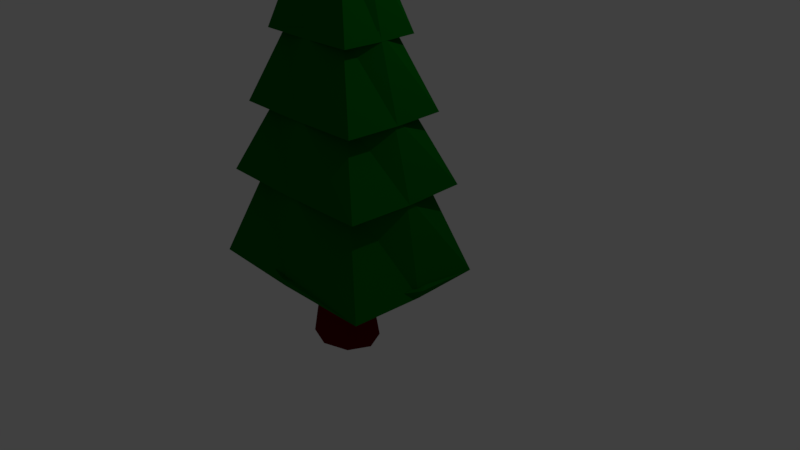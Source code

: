# Source: pohonn.blend  (saved by Blender 2.79.0; exported with 4.5.12 LTS)
import bpy
from mathutils import Matrix  # noqa: F401  (used for matrix-valued properties, if any)

bpy.ops.wm.read_factory_settings(use_empty=True)
scene = bpy.context.scene
scene.name = 'Scene'

# ---- collections
col_collection_1 = bpy.data.collections.new('Collection 1'); scene.collection.children.link(col_collection_1)

# ---- materials (node trees are filled in below, after node groups)
mat_material_002 = bpy.data.materials.new('Material.002')
mat_material_002.alpha_threshold = 0.0
mat_material_002.use_transparent_shadow = False
mat_material_002.diffuse_color = (0.1149, 0.001498, 0.00297, 1.0)
mat_material_002.roughness = 0.5
mat_material_001 = bpy.data.materials.new('Material.001')
mat_material_001.alpha_threshold = 0.0
mat_material_001.use_transparent_shadow = False
mat_material_001.diffuse_color = (0.0, 0.1376, 0.005559, 1.0)
mat_material_001.roughness = 0.5

# ---- material node trees

# ---- world
world_world = bpy.data.worlds.new('World'); scene.world = world_world
world_world.color = (0.05088, 0.05088, 0.05088)
world_world.use_sun_shadow = False
world_world.sun_shadow_jitter_overblur = 0.0
world_world.cycles.sampling_method = 'MANUAL'

# ---- cameras
cam_camera = bpy.data.cameras.new('Camera')
cam_camera.clip_end = 100.0
cam_camera.lens = 35.0
cam_camera.sensor_width = 32.0
cam_camera.sensor_height = 18.0
cam_camera.ortho_scale = 7.314
cam_camera.dof.focus_distance = 0.0
cam_camera.dof.aperture_fstop = 128.0

# ---- lights
light_lamp = bpy.data.lights.new('Lamp', 'POINT')
light_lamp.transmission_factor = 0.0
light_lamp.cutoff_distance = 30.0
light_lamp.energy = 100.0
light_lamp.shadow_buffer_clip_start = 1.001
light_lamp.shadow_soft_size = 0.1
light_lamp.shadow_maximum_resolution = 0.006
light_lamp.use_absolute_resolution = True

# ---- meshes
me_cylinder_001 = bpy.data.meshes.new('Cylinder.001')
me_cylinder_001.from_pydata([(0.0, 1.0, -1.0), (0.0, 1.0, 1.0), (0.7071, 0.7071, -1.0), (0.7071, 0.7071, 1.0), (1.0, -4.371e-08, -1.0), (1.0, -4.371e-08, 1.0), (0.7071, -0.7071, -1.0), (0.7071, -0.7071, 1.0), (-8.742e-08, -1.0, -1.0), (-8.742e-08, -1.0, 1.0), (-0.7071, -0.7071, -1.0), (-0.7071, -0.7071, 1.0), (-1.0, 1.192e-08, -1.0), (-1.0, 1.192e-08, 1.0), (-0.7071, 0.7071, -1.0), (-0.7071, 0.7071, 1.0), (-7.8e-09, 0.8504, -0.08174), (-7.8e-09, 0.8504, 0.4852), (0.6014, 0.6014, 0.4852), (0.6014, 0.6014, -0.08174), (0.8504, -3.606e-08, 0.4852), (0.8504, -3.606e-08, -0.08174), (0.6014, -0.6014, 0.4852), (0.6014, -0.6014, -0.08174), (-8.215e-08, -0.8504, 0.4852), (-8.215e-08, -0.8504, -0.08174), (-0.6014, -0.6014, 0.4852), (-0.6014, -0.6014, -0.08174), (-0.8504, 1.126e-08, 0.4852), (-0.8504, 1.126e-08, -0.08174), (-0.6014, 0.6014, 0.4852), (-0.6014, 0.6014, -0.08174)], [], [(17, 1, 3, 18), (18, 3, 5, 20), (20, 5, 7, 22), (22, 7, 9, 24), (24, 9, 11, 26), (26, 11, 13, 28), (3, 1, 15, 13, 11, 9, 7, 5), (28, 13, 15, 30), (30, 15, 1, 17), (0, 2, 4, 6, 8, 10, 12, 14), (14, 31, 16, 0), (31, 30, 17, 16), (12, 29, 31, 14), (29, 28, 30, 31), (10, 27, 29, 12), (27, 26, 28, 29), (8, 25, 27, 10), (25, 24, 26, 27), (6, 23, 25, 8), (23, 22, 24, 25), (4, 21, 23, 6), (21, 20, 22, 23), (2, 19, 21, 4), (19, 18, 20, 21), (0, 16, 19, 2), (16, 17, 18, 19)])
me_cylinder_001.materials.append(mat_material_002)
me_cylinder_001.use_remesh_preserve_volume = False
me_cylinder_001.use_remesh_preserve_attributes = False
me_cylinder_001.use_mirror_vertex_groups = False
me_cylinder_001.update()
me_cylinder = bpy.data.meshes.new('Cylinder')
me_cylinder.from_pydata([(7.431e-09, 1.0, -1.0), (-1.324e-08, 0.02107, 1.031), (0.9486, 0.7071, -1.0), (0.01999, 0.0149, 1.043), (1.342, -4.371e-08, -1.0), (0.02826, 1.451e-08, 1.043), (0.9486, -0.7071, -1.0), (0.01999, -0.0149, 1.043), (-1.099e-07, -1.0, -1.0), (-1.571e-08, -0.02107, 1.043), (-0.9486, -0.7071, -1.0), (-0.01999, -0.0149, 1.043), (-1.342, 1.192e-08, -1.0), (-0.02826, 1.568e-08, 1.043), (-0.9486, 0.7071, -1.0), (-0.01999, 0.0149, 1.043), (3.884e-09, 0.8015, -0.5615), (1.125e-09, 0.647, -0.2204), (-1.635e-09, 0.4925, 0.1208), (-4.395e-09, 0.338, 0.4619), (-7.154e-09, 0.1836, 0.8031), (0.1741, 0.1298, 0.8031), (0.3207, 0.239, 0.4619), (0.4672, 0.3483, 0.1208), (0.6137, 0.4575, -0.2204), (0.7603, 0.5667, -0.5615), (0.2463, 1.65e-09, 0.8031), (0.4535, -6.932e-09, 0.4619), (0.6607, -1.552e-08, 0.1208), (0.868, -2.41e-08, -0.2204), (1.075, -3.268e-08, -0.5615), (0.1741, -0.1298, 0.8031), (0.3207, -0.239, 0.4619), (0.4672, -0.3483, 0.1208), (0.6137, -0.4575, -0.2204), (0.7603, -0.5667, -0.5615), (-2.868e-08, -0.1836, 0.8031), (-4.404e-08, -0.338, 0.4619), (-5.94e-08, -0.4925, 0.1208), (-7.476e-08, -0.647, -0.2204), (-9.011e-08, -0.8015, -0.5615), (-0.1741, -0.1298, 0.8031), (-0.3207, -0.239, 0.4619), (-0.4672, -0.3483, 0.1208), (-0.6137, -0.4575, -0.2204), (-0.7603, -0.5667, -0.5615), (-0.2463, 1.186e-08, 0.8031), (-0.4535, 1.188e-08, 0.4619), (-0.6607, 1.189e-08, 0.1208), (-0.868, 1.19e-08, -0.2204), (-1.075, 1.191e-08, -0.5615), (-0.1741, 0.1298, 0.8031), (-0.3207, 0.239, 0.4619), (-0.4672, 0.3483, 0.1208), (-0.6137, 0.4575, -0.2204), (-0.7603, 0.5667, -0.5615), (-2.036e-09, 0.2205, 0.8031), (0.2864, 0.2135, 0.7601), (0.2958, 7.694e-09, 0.7601), (0.2864, -0.2135, 0.7601), (-2.79e-08, -0.2205, 0.7601), (-0.2864, -0.2135, 0.7601), (-0.2958, 1.996e-08, 0.7601), (-0.2864, 0.2135, 0.7601), (1.255e-09, 0.3458, 0.419), (0.4492, 0.3349, 0.419), (0.4639, 2.698e-09, 0.419), (0.4492, -0.3349, 0.419), (-3.93e-08, -0.3458, 0.419), (-0.4492, -0.3349, 0.419), (-0.4639, 2.194e-08, 0.419), (-0.4492, 0.3349, 0.419), (5.061e-09, 0.5173, 0.07784), (0.672, 0.5009, 0.07784), (0.694, -7.46e-09, 0.07784), (0.672, -0.5009, 0.07784), (-5.561e-08, -0.5173, 0.07784), (-0.672, -0.5009, 0.07784), (-0.694, 2.132e-08, 0.07784), (-0.672, 0.5009, 0.07784), (1.431e-08, 0.6982, -0.2633), (0.9071, 0.6761, -0.2633), (0.9367, -1.76e-08, -0.2633), (0.9071, -0.6761, -0.2633), (-6.758e-08, -0.6982, -0.2633), (-0.9071, -0.6761, -0.2633), (-0.9367, 2.125e-08, -0.2633), (-0.9071, 0.6761, -0.2633), (1.261e-08, 0.8444, -0.6045), (1.097, 0.8177, -0.6045), (1.133, -2.565e-08, -0.6045), (1.097, -0.8177, -0.6045), (-8.643e-08, -0.8444, -0.6045), (-1.097, -0.8177, -0.6045), (-1.133, 2.134e-08, -0.6045), (-1.097, 0.8177, -0.6045), (1.249, 0.9313, -1.043), (1.29, -3.188e-08, -1.043), (1.249, -0.9313, -1.043), (-1.103e-07, -0.9617, -1.043), (-1.249, -0.9313, -1.043), (-1.29, 2.162e-08, -1.043), (-1.249, 0.9313, -1.043), (2.499e-09, 0.9617, -1.043)], [], [(56, 1, 3, 57), (57, 3, 5, 58), (58, 5, 7, 59), (59, 7, 9, 60), (60, 9, 11, 61), (61, 11, 13, 62), (3, 1, 15, 13, 11, 9, 7, 5), (62, 13, 15, 63), (63, 15, 1, 56), (0, 2, 4, 6, 8, 10, 12, 14), (102, 55, 16, 103), (95, 54, 17, 88), (87, 53, 18, 80), (79, 52, 19, 72), (71, 51, 20, 64), (101, 50, 55, 102), (94, 49, 54, 95), (86, 48, 53, 87), (78, 47, 52, 79), (70, 46, 51, 71), (100, 45, 50, 101), (93, 44, 49, 94), (85, 43, 48, 86), (77, 42, 47, 78), (69, 41, 46, 70), (99, 40, 45, 100), (92, 39, 44, 93), (84, 38, 43, 85), (76, 37, 42, 77), (68, 36, 41, 69), (98, 35, 40, 99), (91, 34, 39, 92), (83, 33, 38, 84), (75, 32, 37, 76), (67, 31, 36, 68), (97, 30, 35, 98), (90, 29, 34, 91), (82, 28, 33, 83), (74, 27, 32, 75), (66, 26, 31, 67), (96, 25, 30, 97), (89, 24, 29, 90), (81, 23, 28, 82), (73, 22, 27, 74), (65, 21, 26, 66), (103, 16, 25, 96), (88, 17, 24, 89), (80, 18, 23, 81), (72, 19, 22, 73), (64, 20, 21, 65), (51, 63, 56, 20), (46, 62, 63, 51), (41, 61, 62, 46), (36, 60, 61, 41), (31, 59, 60, 36), (26, 58, 59, 31), (21, 57, 58, 26), (20, 56, 57, 21), (19, 64, 65, 22), (22, 65, 66, 27), (27, 66, 67, 32), (32, 67, 68, 37), (37, 68, 69, 42), (42, 69, 70, 47), (47, 70, 71, 52), (52, 71, 64, 19), (18, 72, 73, 23), (23, 73, 74, 28), (28, 74, 75, 33), (33, 75, 76, 38), (38, 76, 77, 43), (43, 77, 78, 48), (48, 78, 79, 53), (53, 79, 72, 18), (17, 80, 81, 24), (24, 81, 82, 29), (29, 82, 83, 34), (34, 83, 84, 39), (39, 84, 85, 44), (44, 85, 86, 49), (49, 86, 87, 54), (54, 87, 80, 17), (16, 88, 89, 25), (25, 89, 90, 30), (30, 90, 91, 35), (35, 91, 92, 40), (40, 92, 93, 45), (45, 93, 94, 50), (50, 94, 95, 55), (55, 95, 88, 16), (0, 103, 96, 2), (2, 96, 97, 4), (4, 97, 98, 6), (6, 98, 99, 8), (8, 99, 100, 10), (10, 100, 101, 12), (12, 101, 102, 14), (14, 102, 103, 0)])
me_cylinder.materials.append(mat_material_001)
me_cylinder.use_remesh_preserve_volume = False
me_cylinder.use_remesh_preserve_attributes = False
me_cylinder.use_mirror_vertex_groups = False
me_cylinder.update()

# ---- objects
ob_cylinder_001 = bpy.data.objects.new('Cylinder.001', me_cylinder_001)
ob_cylinder = bpy.data.objects.new('Cylinder', me_cylinder)
ob_lamp = bpy.data.objects.new('Lamp', light_lamp)
ob_camera = bpy.data.objects.new('Camera', cam_camera)

# ---- transforms, parenting, visibility, modifiers, constraints
ob_cylinder_001.location = (-0.03997, -0.3715, -0.2327)
ob_cylinder_001.scale = (-0.4682, 0.3895, -0.8074)
ob_cylinder_001.lineart.crease_threshold = 0.0
ob_cylinder.location = (-0.03539, -0.3395, 2.74)
ob_cylinder.scale = (1.0, 1.0, 2.595)
ob_cylinder.lineart.crease_threshold = 0.0
ob_lamp.location = (3.341, 1.831, 6.853)
ob_lamp.rotation_euler = (0.6503, 0.05522, 1.866)
ob_lamp.lock_rotations_4d = False
ob_lamp.empty_display_type = 'ARROWS'
ob_lamp.color = (0.0, 0.0, 0.0, 0.0)
ob_lamp.lineart.crease_threshold = 0.0
ob_camera.location = (7.481, -6.508, 5.344)
ob_camera.rotation_euler = (1.109, 0.0, 0.8149)
ob_camera.lock_rotations_4d = False
ob_camera.empty_display_type = 'ARROWS'
ob_camera.color = (0.0, 0.0, 0.0, 0.0)
ob_camera.display_type = 'WIRE'
ob_camera.lineart.crease_threshold = 0.0

# ---- collection membership
col_collection_1.objects.link(ob_cylinder_001)
col_collection_1.objects.link(ob_cylinder)
col_collection_1.objects.link(ob_lamp)
col_collection_1.objects.link(ob_camera)

# ---- scene / render settings (as saved in the file)
scene.camera = ob_camera
scene.frame_start = 1; scene.frame_end = 250; scene.frame_set(1)
scene.render.engine = 'BLENDER_EEVEE_NEXT'
scene.render.resolution_percentage = 50
scene.render.dither_intensity = 0.0
scene.cycles.use_denoising = False
scene.cycles.samples = 128
scene.cycles.sampling_pattern = 'TABULATED_SOBOL'
scene.cycles.use_adaptive_sampling = False
scene.cycles.use_light_tree = False
scene.cycles.blur_glossy = 0.0
scene.cycles.sample_clamp_indirect = 0.0
scene.view_settings.view_transform = 'Standard'
bpy.context.view_layer.update()

